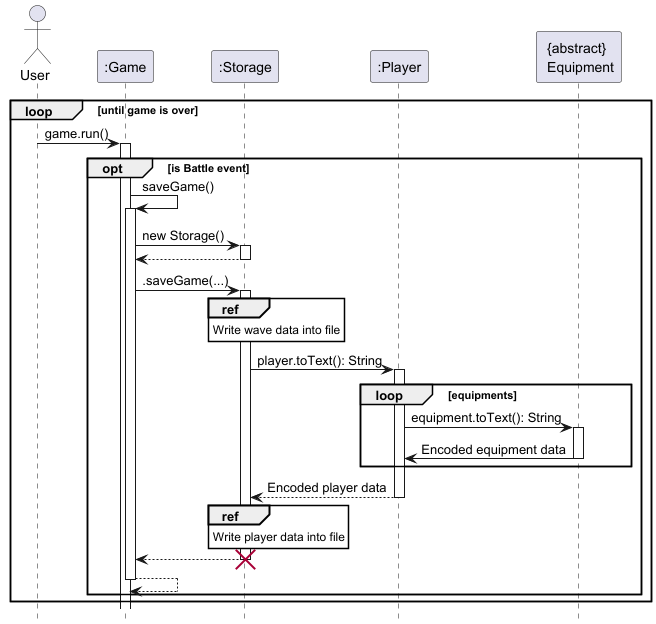

The diagram above was rendered by PlantUML. Its source (embedded in the PNG):
@startuml
hide footbox
skinparam sequenceReferenceBackgroundColor #FFFFFF
actor User

participant ":Game" as Game
participant ":Storage" as Storage
participant ":Player" as Player
participant "{abstract} \n Equipment" as Equipment

loop until game is over
    User->Game : game.run()
    activate Game
    opt is Battle event
        Game->Game:saveGame()
        activate Game
        Game->Storage: new Storage()
        activate Storage
        Storage --> Game:
        deactivate Storage
        Game->Storage: .saveGame(...)
        activate Storage

        ref over Storage
            Write wave data into file
        end ref
        Storage -> Player: player.toText(): String
        activate Player
        loop equipments
        Player -> Equipment: equipment.toText(): String
        activate Equipment
        Equipment -> Player: Encoded equipment data
        deactivate Equipment
        end equipments
        Player --> Storage: Encoded player data
        deactivate Player
        ref over Storage
            Write player data into file
        end ref

        Storage --> Game
        destroy Storage
        Game --> Game
        deactivate Game
    end opt
end loop
@enduml